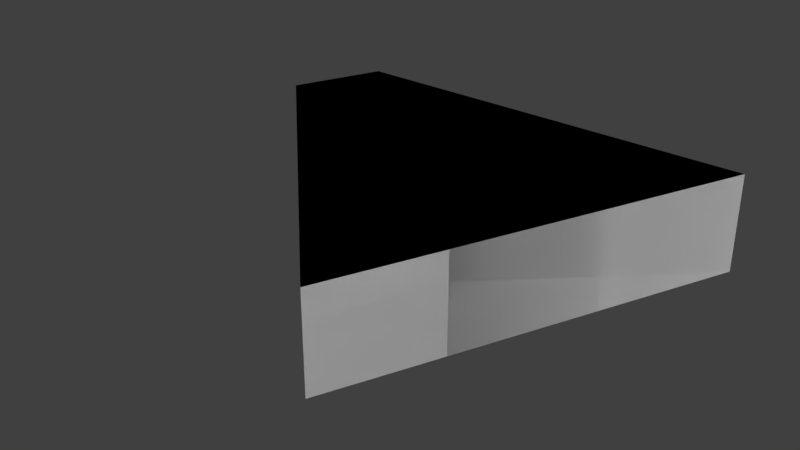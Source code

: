 # Source: Piece_1.blend  (saved by Blender 2.79.0; exported with 4.5.12 LTS)
import bpy
from mathutils import Matrix  # noqa: F401  (used for matrix-valued properties, if any)

bpy.ops.wm.read_factory_settings(use_empty=True)
scene = bpy.context.scene
scene.name = 'Scene'

# ---- collections
col_collection_1 = bpy.data.collections.new('Collection 1'); scene.collection.children.link(col_collection_1)

# ---- world
world_world = bpy.data.worlds.new('World'); scene.world = world_world
world_world.color = (0.05088, 0.05088, 0.05088)
world_world.use_sun_shadow = False
world_world.sun_shadow_jitter_overblur = 0.0
world_world.cycles.sampling_method = 'MANUAL'

# ---- meshes
me_cylinder = bpy.data.meshes.new('Cylinder')
me_cylinder.from_pydata([(0.462, -6.262e-08, -0.25), (0.462, -6.262e-08, 0.25), (0.3267, -0.3267, -0.25), (0.3267, -0.3267, 0.25), (2.0, -8.742e-08, -0.25), (2.0, -8.742e-08, 0.25), (1.414, -1.414, -0.25), (1.414, -1.414, 0.25), (0.462, -6.262e-08, -0.25), (0.462, -6.262e-08, 0.25), (0.3267, -0.3267, -0.25), (0.3267, -0.3267, 0.25), (2.0, -8.742e-08, -0.25), (2.0, -8.742e-08, 0.25), (1.414, -1.414, -0.25), (1.414, -1.414, 0.25)], [], [(4, 5, 7, 6), (7, 3, 2, 6), (3, 1, 0, 2), (5, 4, 0, 1), (2, 0, 4, 6), (1, 3, 7, 5), (12, 13, 15, 14), (15, 11, 10, 14), (11, 9, 8, 10), (13, 12, 8, 9), (10, 8, 12, 14), (9, 11, 15, 13)])
me_cylinder.use_remesh_preserve_volume = False
me_cylinder.use_remesh_preserve_attributes = False
me_cylinder.use_mirror_vertex_groups = False
me_cylinder.update()

# ---- objects
ob_piece = bpy.data.objects.new('Piece', me_cylinder)

# ---- transforms, parenting, visibility, modifiers, constraints
ob_piece.location = (0.0, 0.0, 0.0)
ob_piece.scale = (1.0, 1.0, 0.7104)
ob_piece.lineart.crease_threshold = 0.0

# ---- collection membership
col_collection_1.objects.link(ob_piece)

# ---- scene / render settings (as saved in the file)
scene.frame_start = 1; scene.frame_end = 250; scene.frame_set(1)
scene.render.engine = 'BLENDER_EEVEE_NEXT'
scene.render.resolution_percentage = 50
scene.render.dither_intensity = 0.0
scene.cycles.use_denoising = False
scene.cycles.samples = 128
scene.cycles.sampling_pattern = 'TABULATED_SOBOL'
scene.cycles.use_adaptive_sampling = False
scene.cycles.use_light_tree = False
scene.cycles.blur_glossy = 0.0
scene.cycles.sample_clamp_indirect = 0.0
scene.view_settings.view_transform = 'Standard'
bpy.context.view_layer.update()

# ---- added for rendering (the .blend has no active camera and no usable light): camera, sun
cam_auto = bpy.data.cameras.new('AutoCamera')
cam_auto.lens = 50.0
cam_auto.sensor_width = 36.0
cam_auto.clip_end = 1000.0
ob_auto_camera = bpy.data.objects.new('AutoCamera', cam_auto)
scene.collection.objects.link(ob_auto_camera)
ob_auto_camera.location = (3.21687, -3.17134, 1.64282)
ob_auto_camera.rotation_euler = (1.09748, -7.21219e-08, 0.694738)
scene.camera = ob_auto_camera
light_auto_sun = bpy.data.lights.new('AutoSun', 'SUN')
light_auto_sun.energy = 3.0
light_auto_sun.angle = 0.0523599
ob_auto_sun = bpy.data.objects.new('AutoSun', light_auto_sun)
scene.collection.objects.link(ob_auto_sun)
ob_auto_sun.rotation_euler = (0.872665, 0.174533, 0.523599)
bpy.context.view_layer.update()
